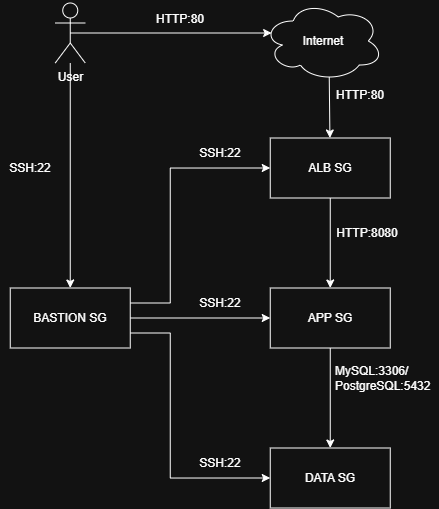

The diagram above was exported from draw.io. Its source (the exported page's mxGraphModel, read from the mxfile embedded in the PNG):
<mxGraphModel dx="930" dy="559" grid="1" gridSize="10" guides="1" tooltips="1" connect="1" arrows="1" fold="1" page="1" pageScale="1" pageWidth="827" pageHeight="1169" math="0" shadow="0">
  <root>
    <mxCell id="0" />
    <mxCell id="1" parent="0" />
    <mxCell id="Hw8tnGnjeOtkwRsSX1U5-13" edge="1" parent="1" source="Hw8tnGnjeOtkwRsSX1U5-1" style="edgeStyle=orthogonalEdgeStyle;rounded=0;orthogonalLoop=1;jettySize=auto;html=1;entryX=0.5;entryY=0;entryDx=0;entryDy=0;" target="Hw8tnGnjeOtkwRsSX1U5-2">
      <mxGeometry relative="1" as="geometry" />
    </mxCell>
    <mxCell id="Hw8tnGnjeOtkwRsSX1U5-1" parent="1" style="rounded=0;whiteSpace=wrap;html=1;" value="ALB SG" vertex="1">
      <mxGeometry height="60" width="120" x="360" y="240" as="geometry" />
    </mxCell>
    <mxCell id="Hw8tnGnjeOtkwRsSX1U5-14" edge="1" parent="1" source="Hw8tnGnjeOtkwRsSX1U5-2" style="edgeStyle=orthogonalEdgeStyle;rounded=0;orthogonalLoop=1;jettySize=auto;html=1;entryX=0.5;entryY=0;entryDx=0;entryDy=0;" target="Hw8tnGnjeOtkwRsSX1U5-3">
      <mxGeometry relative="1" as="geometry" />
    </mxCell>
    <mxCell id="Hw8tnGnjeOtkwRsSX1U5-2" parent="1" style="rounded=0;whiteSpace=wrap;html=1;" value="APP SG" vertex="1">
      <mxGeometry height="60" width="120" x="360" y="390" as="geometry" />
    </mxCell>
    <mxCell id="Hw8tnGnjeOtkwRsSX1U5-3" parent="1" style="rounded=0;whiteSpace=wrap;html=1;" value="DATA SG" vertex="1">
      <mxGeometry height="60" width="120" x="360" y="550" as="geometry" />
    </mxCell>
    <mxCell id="Hw8tnGnjeOtkwRsSX1U5-10" edge="1" parent="1" source="Hw8tnGnjeOtkwRsSX1U5-4" style="edgeStyle=orthogonalEdgeStyle;rounded=0;orthogonalLoop=1;jettySize=auto;html=1;exitX=1;exitY=0.25;exitDx=0;exitDy=0;entryX=0;entryY=0.5;entryDx=0;entryDy=0;" target="Hw8tnGnjeOtkwRsSX1U5-1">
      <mxGeometry relative="1" as="geometry">
        <Array as="points">
          <mxPoint x="260" y="405" />
          <mxPoint x="260" y="270.03" />
        </Array>
      </mxGeometry>
    </mxCell>
    <mxCell id="Hw8tnGnjeOtkwRsSX1U5-11" edge="1" parent="1" source="Hw8tnGnjeOtkwRsSX1U5-4" style="edgeStyle=orthogonalEdgeStyle;rounded=0;orthogonalLoop=1;jettySize=auto;html=1;exitX=1;exitY=0.5;exitDx=0;exitDy=0;entryX=0;entryY=0.5;entryDx=0;entryDy=0;" target="Hw8tnGnjeOtkwRsSX1U5-2">
      <mxGeometry relative="1" as="geometry" />
    </mxCell>
    <mxCell id="Hw8tnGnjeOtkwRsSX1U5-12" edge="1" parent="1" source="Hw8tnGnjeOtkwRsSX1U5-4" style="edgeStyle=orthogonalEdgeStyle;rounded=0;orthogonalLoop=1;jettySize=auto;html=1;exitX=1;exitY=0.75;exitDx=0;exitDy=0;entryX=0;entryY=0.5;entryDx=0;entryDy=0;" target="Hw8tnGnjeOtkwRsSX1U5-3">
      <mxGeometry relative="1" as="geometry">
        <Array as="points">
          <mxPoint x="260" y="435" />
          <mxPoint x="260" y="580.03" />
        </Array>
      </mxGeometry>
    </mxCell>
    <mxCell id="Hw8tnGnjeOtkwRsSX1U5-4" parent="1" style="rounded=0;whiteSpace=wrap;html=1;" value="BASTION SG" vertex="1">
      <mxGeometry height="60" width="120" x="100" y="390" as="geometry" />
    </mxCell>
    <mxCell id="Hw8tnGnjeOtkwRsSX1U5-5" parent="1" style="ellipse;shape=cloud;whiteSpace=wrap;html=1;" value="Internet" vertex="1">
      <mxGeometry height="80" width="120" x="353" y="103" as="geometry" />
    </mxCell>
    <mxCell id="Hw8tnGnjeOtkwRsSX1U5-6" edge="1" parent="1" source="Hw8tnGnjeOtkwRsSX1U5-5" style="endArrow=classic;html=1;rounded=0;exitX=0.55;exitY=0.95;exitDx=0;exitDy=0;exitPerimeter=0;" target="Hw8tnGnjeOtkwRsSX1U5-1" value="">
      <mxGeometry height="50" relative="1" width="50" as="geometry">
        <mxPoint x="450" y="380" as="sourcePoint" />
        <mxPoint x="500" y="330" as="targetPoint" />
      </mxGeometry>
    </mxCell>
    <mxCell id="Hw8tnGnjeOtkwRsSX1U5-9" edge="1" parent="1" source="Hw8tnGnjeOtkwRsSX1U5-7" style="edgeStyle=orthogonalEdgeStyle;rounded=0;orthogonalLoop=1;jettySize=auto;html=1;" target="Hw8tnGnjeOtkwRsSX1U5-4">
      <mxGeometry relative="1" as="geometry" />
    </mxCell>
    <mxCell id="Hw8tnGnjeOtkwRsSX1U5-7" parent="1" style="shape=umlActor;verticalLabelPosition=bottom;verticalAlign=top;html=1;outlineConnect=0;" value="User" vertex="1">
      <mxGeometry height="60" width="30" x="145" y="105" as="geometry" />
    </mxCell>
    <mxCell id="Hw8tnGnjeOtkwRsSX1U5-8" edge="1" parent="1" source="Hw8tnGnjeOtkwRsSX1U5-7" style="endArrow=classic;html=1;rounded=0;exitX=0.5;exitY=0.5;exitDx=0;exitDy=0;exitPerimeter=0;entryX=0.07;entryY=0.4;entryDx=0;entryDy=0;entryPerimeter=0;" target="Hw8tnGnjeOtkwRsSX1U5-5" value="">
      <mxGeometry height="50" relative="1" width="50" as="geometry">
        <mxPoint x="450" y="380" as="sourcePoint" />
        <mxPoint x="500" y="330" as="targetPoint" />
      </mxGeometry>
    </mxCell>
    <mxCell id="Hw8tnGnjeOtkwRsSX1U5-15" parent="1" style="text;html=1;whiteSpace=wrap;strokeColor=none;fillColor=none;align=center;verticalAlign=middle;rounded=0;" value="HTTP:80" vertex="1">
      <mxGeometry height="30" width="60" x="240" y="106" as="geometry" />
    </mxCell>
    <mxCell id="Hw8tnGnjeOtkwRsSX1U5-16" parent="1" style="text;html=1;whiteSpace=wrap;strokeColor=none;fillColor=none;align=center;verticalAlign=middle;rounded=0;" value="HTTP:80" vertex="1">
      <mxGeometry height="30" width="60" x="420" y="182" as="geometry" />
    </mxCell>
    <mxCell id="Hw8tnGnjeOtkwRsSX1U5-17" parent="1" style="text;html=1;whiteSpace=wrap;strokeColor=none;fillColor=none;align=center;verticalAlign=middle;rounded=0;" value="HTTP:8080" vertex="1">
      <mxGeometry height="30" width="60" x="427" y="320" as="geometry" />
    </mxCell>
    <mxCell id="Hw8tnGnjeOtkwRsSX1U5-18" parent="1" style="text;html=1;whiteSpace=wrap;strokeColor=none;fillColor=none;align=left;verticalAlign=middle;rounded=0;" value="MySQL:3306/&lt;div&gt;PostgreSQL:5432&lt;/div&gt;" vertex="1">
      <mxGeometry height="30" width="106" x="423" y="465" as="geometry" />
    </mxCell>
    <mxCell id="Hw8tnGnjeOtkwRsSX1U5-19" parent="1" style="text;html=1;whiteSpace=wrap;strokeColor=none;fillColor=none;align=center;verticalAlign=middle;rounded=0;" value="SSH:22" vertex="1">
      <mxGeometry height="30" width="60" x="90" y="255" as="geometry" />
    </mxCell>
    <mxCell id="Hw8tnGnjeOtkwRsSX1U5-21" parent="1" style="text;html=1;whiteSpace=wrap;strokeColor=none;fillColor=none;align=center;verticalAlign=middle;rounded=0;" value="SSH:22" vertex="1">
      <mxGeometry height="30" width="60" x="280" y="240" as="geometry" />
    </mxCell>
    <mxCell id="Hw8tnGnjeOtkwRsSX1U5-22" parent="1" style="text;html=1;whiteSpace=wrap;strokeColor=none;fillColor=none;align=center;verticalAlign=middle;rounded=0;" value="SSH:22" vertex="1">
      <mxGeometry height="30" width="60" x="280" y="390" as="geometry" />
    </mxCell>
    <mxCell id="Hw8tnGnjeOtkwRsSX1U5-23" parent="1" style="text;html=1;whiteSpace=wrap;strokeColor=none;fillColor=none;align=center;verticalAlign=middle;rounded=0;" value="SSH:22" vertex="1">
      <mxGeometry height="30" width="60" x="280" y="550" as="geometry" />
    </mxCell>
  </root>
</mxGraphModel>